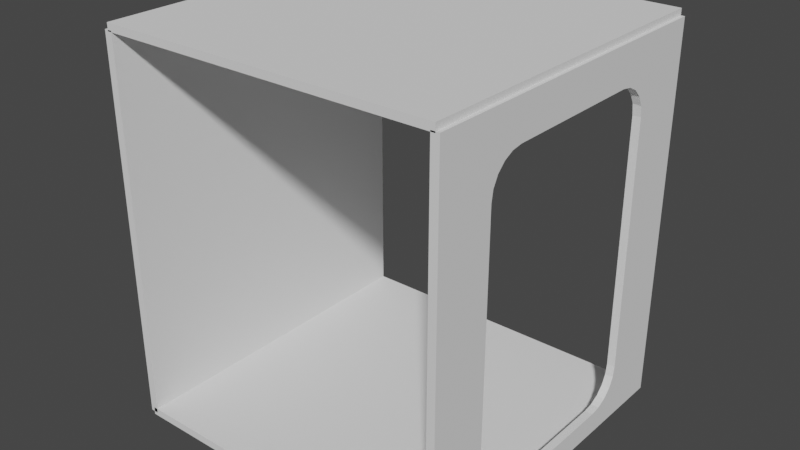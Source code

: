 # Source: CorridorOneDoorShellSegment.blend  (saved by Blender 3.3.6; exported with 4.5.12 LTS)
import bpy
from mathutils import Matrix  # noqa: F401  (used for matrix-valued properties, if any)

bpy.ops.wm.read_factory_settings(use_empty=True)
scene = bpy.context.scene
scene.name = 'Scene'

# ---- collections
col_collection = bpy.data.collections.new('Collection'); scene.collection.children.link(col_collection)
col_cutouts = bpy.data.collections.new('Cutouts'); scene.collection.children.link(col_cutouts)

# ---- world
world_world = bpy.data.worlds.new('World'); scene.world = world_world
world_world.use_nodes = True; world_world.node_tree.nodes.clear()
_N = world_world.node_tree.nodes; _L = world_world.node_tree.links
n0 = _N.new('ShaderNodeOutputWorld'); n0.name = 'World Output'; n0.location = (300, 300)
n1 = _N.new('ShaderNodeBackground'); n1.name = 'Background'; n1.location = (10, 300)
n1.inputs[0].default_value = (0.05088, 0.05088, 0.05088, 1.0)
_L.new(n1.outputs[0], n0.inputs[0])
n0.is_active_output = True
world_world.color = (0.05088, 0.05088, 0.05088)
world_world.use_sun_shadow = False
world_world.sun_shadow_jitter_overblur = 0.0

# ---- meshes
me_cube_001 = bpy.data.meshes.new('Cube.001')
me_cube_001.from_pydata([(-1.312, -1.3, -0.3569), (-1.312, -1.3, 0.3569), (-1.312, 1.3, -0.3569), (-1.312, 1.3, 0.3569), (1.312, -1.3, -0.3569), (1.312, -1.3, 0.3569), (1.312, 1.3, -0.3569), (1.312, 1.3, 0.3569)], [], [(0, 1, 3, 2), (2, 3, 7, 6), (6, 7, 5, 4), (4, 5, 1, 0), (2, 6, 4, 0), (7, 3, 1, 5)])
_uv = me_cube_001.uv_layers.new(name='UVMap')
_uv.uv.foreach_set('vector', [0.375, 0.0, 0.625, 0.0, 0.625, 0.25, 0.375, 0.25, 0.375, 0.25, 0.625, 0.25, 0.625, 0.5, 0.375, 0.5, 0.375, 0.5, 0.625, 0.5, 0.625, 0.75, 0.375, 0.75, 0.375, 0.75, 0.625, 0.75, 0.625, 1.0, 0.375, 1.0, 0.125, 0.5, 0.375, 0.5, 0.375, 0.75, 0.125, 0.75, 0.625, 0.5, 0.875, 0.5, 0.875, 0.75, 0.625, 0.75])
me_cube_001.update()
me_cube_003 = bpy.data.meshes.new('Cube.003')
me_cube_003.from_pydata([(1.279, -1.3, -2.004), (1.279, -1.3, 0.9447), (1.279, 1.3, -2.004), (1.279, 1.3, 0.9447), (1.341, -1.3, -2.004), (1.341, -1.3, 0.9447), (1.341, 1.3, -2.004), (1.341, 1.3, 0.9447)], [], [(0, 1, 3, 2), (2, 3, 7, 6), (6, 7, 5, 4), (4, 5, 1, 0), (2, 6, 4, 0), (7, 3, 1, 5)])
_uv = me_cube_003.uv_layers.new(name='UVMap')
_uv.uv.foreach_set('vector', [0.375, 0.0, 0.625, 0.0, 0.625, 0.25, 0.375, 0.25, 0.375, 0.25, 0.625, 0.25, 0.625, 0.5, 0.375, 0.5, 0.375, 0.5, 0.625, 0.5, 0.625, 0.75, 0.375, 0.75, 0.375, 0.75, 0.625, 0.75, 0.625, 1.0, 0.375, 1.0, 0.125, 0.5, 0.375, 0.5, 0.375, 0.75, 0.125, 0.75, 0.625, 0.5, 0.875, 0.5, 0.875, 0.75, 0.625, 0.75])
me_cube_003.update()
me_cube_004 = bpy.data.meshes.new('Cube.004')
me_cube_004.from_pydata([(-1.312, -1.3, -0.3569), (-1.312, -1.3, 0.3569), (-1.312, 1.3, -0.3569), (-1.312, 1.3, 0.3569), (1.312, -1.3, -0.3569), (1.312, -1.3, 0.3569), (1.312, 1.3, -0.3569), (1.312, 1.3, 0.3569)], [], [(0, 1, 3, 2), (2, 3, 7, 6), (6, 7, 5, 4), (4, 5, 1, 0), (2, 6, 4, 0), (7, 3, 1, 5)])
_uv = me_cube_004.uv_layers.new(name='UVMap')
_uv.uv.foreach_set('vector', [0.375, 0.0, 0.625, 0.0, 0.625, 0.25, 0.375, 0.25, 0.375, 0.25, 0.625, 0.25, 0.625, 0.5, 0.375, 0.5, 0.375, 0.5, 0.625, 0.5, 0.625, 0.75, 0.375, 0.75, 0.375, 0.75, 0.625, 0.75, 0.625, 1.0, 0.375, 1.0, 0.125, 0.5, 0.375, 0.5, 0.375, 0.75, 0.125, 0.75, 0.625, 0.5, 0.875, 0.5, 0.875, 0.75, 0.625, 0.75])
me_cube_004.update()
me_cube_007 = bpy.data.meshes.new('Cube.007')
me_cube_007.from_pydata([(-1.279, -1.3, -2.004), (-1.279, -1.3, 0.9447), (-1.279, 1.3, -2.004), (-1.279, 1.3, 0.9447), (-1.341, -1.3, -2.004), (-1.341, -1.3, 0.9447), (-1.341, 1.3, -2.004), (-1.341, 1.3, 0.9447)], [], [(0, 2, 3, 1), (2, 6, 7, 3), (6, 4, 5, 7), (4, 0, 1, 5), (2, 0, 4, 6), (7, 5, 1, 3)])
_uv = me_cube_007.uv_layers.new(name='UVMap')
_uv.uv.foreach_set('vector', [0.375, 0.0, 0.375, 0.25, 0.625, 0.25, 0.625, 0.0, 0.375, 0.25, 0.375, 0.5, 0.625, 0.5, 0.625, 0.25, 0.375, 0.5, 0.375, 0.75, 0.625, 0.75, 0.625, 0.5, 0.375, 0.75, 0.375, 1.0, 0.625, 1.0, 0.625, 0.75, 0.125, 0.5, 0.125, 0.75, 0.375, 0.75, 0.375, 0.5, 0.625, 0.5, 0.625, 0.75, 0.875, 0.75, 0.875, 0.5])
me_cube_007.update()
me_cube_006 = bpy.data.meshes.new('Cube.006')
me_cube_006.from_pydata([(-1.0, -0.5601, -1.241), (-1.0, -0.83, -0.9714), (-1.0, -0.6435, -1.228), (-1.0, -0.7187, -1.19), (-1.0, -0.7785, -1.13), (-1.0, -0.8168, -1.055), (-1.0, -0.83, 0.9714), (-1.0, -0.5601, 1.241), (-1.0, -0.8168, 1.055), (-1.0, -0.7785, 1.13), (-1.0, -0.7187, 1.19), (-1.0, -0.6435, 1.228), (-1.0, 0.83, -0.9714), (-1.0, 0.5601, -1.241), (-1.0, 0.8168, -1.055), (-1.0, 0.7785, -1.13), (-1.0, 0.7187, -1.19), (-1.0, 0.6435, -1.228), (-1.0, 0.5601, 1.241), (-1.0, 0.83, 0.9714), (-1.0, 0.6435, 1.228), (-1.0, 0.7187, 1.19), (-1.0, 0.7785, 1.13), (-1.0, 0.8168, 1.055), (1.0, -0.83, -0.9714), (1.0, -0.5601, -1.241), (1.0, -0.8168, -1.055), (1.0, -0.7785, -1.13), (1.0, -0.7187, -1.19), (1.0, -0.6435, -1.228), (1.0, -0.5601, 1.241), (1.0, -0.83, 0.9714), (1.0, -0.6435, 1.228), (1.0, -0.7187, 1.19), (1.0, -0.7785, 1.13), (1.0, -0.8168, 1.055), (1.0, 0.5601, -1.241), (1.0, 0.83, -0.9714), (1.0, 0.6435, -1.228), (1.0, 0.7187, -1.19), (1.0, 0.7785, -1.13), (1.0, 0.8168, -1.055), (1.0, 0.83, 0.9714), (1.0, 0.5601, 1.241), (1.0, 0.8168, 1.055), (1.0, 0.7785, 1.13), (1.0, 0.7187, 1.19), (1.0, 0.6435, 1.228)], [], [(24, 31, 6, 1), (36, 38, 39, 40, 41, 37, 42, 44, 45, 46, 47, 43, 30, 32, 33, 34, 35, 31, 24, 26, 27, 28, 29, 25), (43, 18, 7, 30), (0, 2, 3, 4, 5, 1, 6, 8, 9, 10, 11, 7, 18, 20, 21, 22, 23, 19, 12, 14, 15, 16, 17, 13), (12, 19, 42, 37), (36, 13, 17, 38), (38, 17, 16, 39), (39, 16, 15, 40), (40, 15, 14, 41), (41, 14, 12, 37), (18, 43, 47, 20), (20, 47, 46, 21), (21, 46, 45, 22), (22, 45, 44, 23), (23, 44, 42, 19), (0, 25, 29, 2), (2, 29, 28, 3), (3, 28, 27, 4), (4, 27, 26, 5), (5, 26, 24, 1), (30, 7, 11, 32), (32, 11, 10, 33), (33, 10, 9, 34), (34, 9, 8, 35), (35, 8, 6, 31), (13, 36, 25, 0)])
_uv = me_cube_006.uv_layers.new(name='UVMap')
_uv.uv.foreach_set('vector', [0.4022, 0.75, 0.5978, 0.75, 0.5978, 1.0, 0.4022, 1.0, 0.375, 0.5407, 0.3763, 0.5281, 0.3802, 0.5168, 0.3862, 0.5078, 0.3938, 0.502, 0.4022, 0.5, 0.5978, 0.5, 0.6062, 0.502, 0.6138, 0.5078, 0.6198, 0.5168, 0.6237, 0.5281, 0.625, 0.5407, 0.625, 0.7093, 0.6237, 0.7219, 0.6198, 0.7332, 0.6138, 0.7422, 0.6062, 0.748, 0.5978, 0.75, 0.4022, 0.75, 0.3938, 0.748, 0.3862, 0.7422, 0.3802, 0.7332, 0.3763, 0.7219, 0.375, 0.7093, 0.625, 0.5407, 0.875, 0.5407, 0.875, 0.7093, 0.625, 0.7093, 0.375, 0.04066, 0.3763, 0.02809, 0.3802, 0.01676, 0.3862, 0.007765, 0.3938, 0.00199, 0.4022, 0.0, 0.5978, 0.0, 0.6062, 0.00199, 0.6138, 0.007765, 0.6198, 0.01676, 0.6237, 0.02809, 0.625, 0.04066, 0.625, 0.2093, 0.6237, 0.2219, 0.6198, 0.2332, 0.6138, 0.2422, 0.6062, 0.248, 0.5978, 0.25, 0.4022, 0.25, 0.3938, 0.248, 0.3862, 0.2422, 0.3802, 0.2332, 0.3763, 0.2219, 0.375, 0.2093, 0.4022, 0.25, 0.5978, 0.25, 0.5978, 0.5, 0.4022, 0.5, 0.375, 0.5407, 0.125, 0.5407, 0.125, 0.5281, 0.375, 0.5281, 0.375, 0.5281, 0.125, 0.5281, 0.125, 0.5168, 0.375, 0.5168, 0.375, 0.5168, 0.125, 0.5168, 0.125, 0.5, 0.375, 0.5, 0.375, 0.5, 0.375, 0.25, 0.3938, 0.25, 0.3938, 0.5, 0.3938, 0.5, 0.3938, 0.25, 0.4022, 0.25, 0.4022, 0.5, 0.875, 0.5407, 0.625, 0.5407, 0.625, 0.5281, 0.875, 0.5281, 0.875, 0.5281, 0.625, 0.5281, 0.625, 0.5, 0.875, 0.5, 0.625, 0.25, 0.625, 0.5, 0.6138, 0.5, 0.6138, 0.25, 0.6138, 0.25, 0.6138, 0.5, 0.6062, 0.5, 0.6062, 0.25, 0.6062, 0.25, 0.6062, 0.5, 0.5978, 0.5, 0.5978, 0.25, 0.125, 0.7093, 0.375, 0.7093, 0.375, 0.7219, 0.125, 0.7219, 0.125, 0.7219, 0.375, 0.7219, 0.375, 0.7332, 0.125, 0.7332, 0.125, 0.7332, 0.375, 0.7332, 0.375, 0.75, 0.125, 0.75, 0.375, 1.0, 0.375, 0.75, 0.3938, 0.75, 0.3938, 1.0, 0.3938, 1.0, 0.3938, 0.75, 0.4022, 0.75, 0.4022, 1.0, 0.625, 0.7093, 0.875, 0.7093, 0.875, 0.7219, 0.625, 0.7219, 0.625, 0.7219, 0.875, 0.7219, 0.875, 0.75, 0.625, 0.75, 0.625, 0.75, 0.625, 1.0, 0.6138, 1.0, 0.6138, 0.75, 0.6138, 0.75, 0.6138, 1.0, 0.6062, 1.0, 0.6062, 0.75, 0.6062, 0.75, 0.6062, 1.0, 0.5978, 1.0, 0.5978, 0.75, 0.125, 0.5407, 0.375, 0.5407, 0.375, 0.7093, 0.125, 0.7093])
me_cube_006.update()

# ---- objects
ob_cube = bpy.data.objects.new('Cube', me_cube_001)
ob_cube_001 = bpy.data.objects.new('Cube.001', me_cube_003)
ob_cube_002 = bpy.data.objects.new('Cube.002', me_cube_004)
ob_cube_004 = bpy.data.objects.new('Cube.004', me_cube_007)
ob_cube_003 = bpy.data.objects.new('Cube.003', me_cube_006)

# ---- transforms, parenting, visibility, modifiers, constraints
ob_cube.location = (0.0, 0.0, 0.0)
ob_cube.scale = (1.0, 1.0, 0.0836)
ob_cube_001.location = (0.0, 0.0, 2.0)
_m = ob_cube_001.modifiers.new('BTool_Cube.003', 'BOOLEAN')
_m.object = ob_cube_003
ob_cube_002.location = (0.0, 0.0, 2.965)
ob_cube_002.scale = (1.0, 1.0, 0.0836)
ob_cube_004.location = (0.0, 0.0, 2.0)
ob_cube_003.location = (1.021, 0.0, 1.407)
ob_cube_003.hide_render = True
ob_cube_003.visible_camera = False
ob_cube_003.visible_diffuse = False
ob_cube_003.visible_glossy = False
ob_cube_003.visible_transmission = False
ob_cube_003.visible_volume_scatter = False
ob_cube_003.display_type = 'BOUNDS'

# ---- collection membership
col_collection.objects.link(ob_cube)
col_collection.objects.link(ob_cube_001)
col_collection.objects.link(ob_cube_002)
col_collection.objects.link(ob_cube_004)
col_cutouts.objects.link(ob_cube_003)

# ---- scene / render settings (as saved in the file)
scene.frame_start = 1; scene.frame_end = 250; scene.frame_set(1)
scene.render.engine = 'BLENDER_EEVEE_NEXT'
scene.cycles.sampling_pattern = 'TABULATED_SOBOL'
scene.cycles.use_light_tree = False
scene.view_settings.view_transform = 'Filmic'
bpy.context.view_layer.update()

# ---- added for rendering (the .blend has no active camera and no usable light): camera, sun
cam_auto = bpy.data.cameras.new('AutoCamera')
cam_auto.lens = 50.0
cam_auto.sensor_width = 36.0
cam_auto.clip_end = 1000.0
ob_auto_camera = bpy.data.objects.new('AutoCamera', cam_auto)
scene.collection.objects.link(ob_auto_camera)
ob_auto_camera.location = (4.44732, -5.33679, 5.04043)
ob_auto_camera.rotation_euler = (1.09748, -7.21219e-08, 0.694738)
scene.camera = ob_auto_camera
light_auto_sun = bpy.data.lights.new('AutoSun', 'SUN')
light_auto_sun.energy = 3.0
light_auto_sun.angle = 0.0523599
ob_auto_sun = bpy.data.objects.new('AutoSun', light_auto_sun)
scene.collection.objects.link(ob_auto_sun)
ob_auto_sun.rotation_euler = (0.872665, 0.174533, 0.523599)
bpy.context.view_layer.update()
